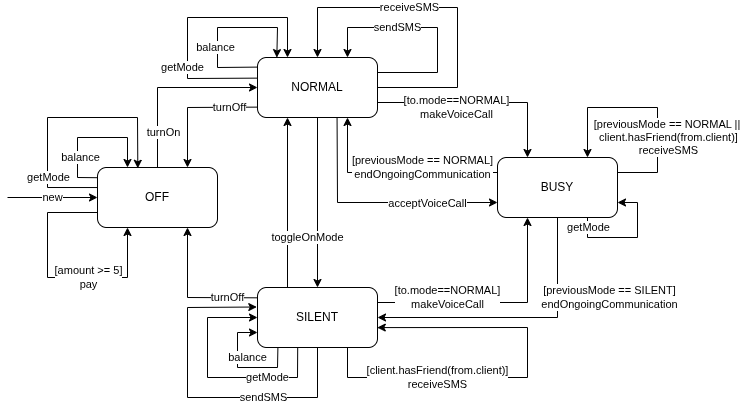

The diagram above was exported from draw.io. Its source (the exported page's mxGraphModel, read from the mxfile embedded in the PNG):
<mxGraphModel dx="1332" dy="598" grid="1" gridSize="10" guides="1" tooltips="1" connect="1" arrows="1" fold="1" page="1" pageScale="1" pageWidth="827" pageHeight="1169" math="0" shadow="0">
  <root>
    <mxCell id="0" />
    <mxCell id="1" parent="0" />
    <mxCell id="2" value="OFF" style="rounded=1;whiteSpace=wrap;html=1;" vertex="1" parent="1">
      <mxGeometry x="130" y="210" width="120" height="60" as="geometry" />
    </mxCell>
    <mxCell id="3" value="NORMAL" style="rounded=1;whiteSpace=wrap;html=1;" vertex="1" parent="1">
      <mxGeometry x="290" y="100" width="120" height="60" as="geometry" />
    </mxCell>
    <mxCell id="4" value="SILENT" style="rounded=1;whiteSpace=wrap;html=1;" vertex="1" parent="1">
      <mxGeometry x="290" y="330" width="120" height="60" as="geometry" />
    </mxCell>
    <mxCell id="5" value="BUSY" style="rounded=1;whiteSpace=wrap;html=1;" vertex="1" parent="1">
      <mxGeometry x="530" y="200" width="120" height="60" as="geometry" />
    </mxCell>
    <mxCell id="6" value="" style="endArrow=classic;html=1;rounded=0;entryX=0;entryY=0.5;entryDx=0;entryDy=0;" edge="1" target="2" parent="1">
      <mxGeometry relative="1" as="geometry">
        <mxPoint x="40" y="240" as="sourcePoint" />
        <mxPoint x="120" y="239.70999999999998" as="targetPoint" />
      </mxGeometry>
    </mxCell>
    <mxCell id="7" value="new" style="edgeLabel;resizable=0;html=1;;align=center;verticalAlign=middle;" connectable="0" vertex="1" parent="6">
      <mxGeometry relative="1" as="geometry" />
    </mxCell>
    <mxCell id="8" value="" style="endArrow=classic;html=1;rounded=0;exitX=0;exitY=0.75;exitDx=0;exitDy=0;entryX=0.25;entryY=1;entryDx=0;entryDy=0;" edge="1" source="2" target="2" parent="1">
      <mxGeometry relative="1" as="geometry">
        <mxPoint x="120" y="290" as="sourcePoint" />
        <mxPoint x="150" y="305" as="targetPoint" />
        <Array as="points">
          <mxPoint x="80" y="255" />
          <mxPoint x="80" y="320" />
          <mxPoint x="160" y="320" />
        </Array>
      </mxGeometry>
    </mxCell>
    <mxCell id="9" value="[amount &amp;gt;= 5]&lt;div&gt;pay&lt;br&gt;&lt;/div&gt;" style="edgeLabel;resizable=0;html=1;;align=center;verticalAlign=middle;" connectable="0" vertex="1" parent="8">
      <mxGeometry relative="1" as="geometry">
        <mxPoint x="33" as="offset" />
      </mxGeometry>
    </mxCell>
    <mxCell id="10" value="" style="endArrow=classic;html=1;rounded=0;exitX=-0.003;exitY=0.17;exitDx=0;exitDy=0;entryX=0.25;entryY=0;entryDx=0;entryDy=0;exitPerimeter=0;" edge="1" source="2" target="2" parent="1">
      <mxGeometry relative="1" as="geometry">
        <mxPoint x="80" y="180" as="sourcePoint" />
        <mxPoint x="180" y="180" as="targetPoint" />
        <Array as="points">
          <mxPoint x="110" y="220" />
          <mxPoint x="110" y="180" />
          <mxPoint x="160" y="180" />
        </Array>
      </mxGeometry>
    </mxCell>
    <mxCell id="11" value="balance" style="edgeLabel;resizable=0;html=1;;align=center;verticalAlign=middle;" connectable="0" vertex="1" parent="10">
      <mxGeometry relative="1" as="geometry">
        <mxPoint x="-7" y="20" as="offset" />
      </mxGeometry>
    </mxCell>
    <mxCell id="12" value="" style="endArrow=classic;html=1;rounded=0;exitX=-0.001;exitY=0.16;exitDx=0;exitDy=0;entryX=0.161;entryY=0.002;entryDx=0;entryDy=0;exitPerimeter=0;entryPerimeter=0;" edge="1" source="3" target="3" parent="1">
      <mxGeometry relative="1" as="geometry">
        <mxPoint x="270" y="115" as="sourcePoint" />
        <mxPoint x="300" y="100" as="targetPoint" />
        <Array as="points">
          <mxPoint x="250" y="110" />
          <mxPoint x="250" y="70" />
          <mxPoint x="310" y="70" />
        </Array>
      </mxGeometry>
    </mxCell>
    <mxCell id="13" value="balance" style="edgeLabel;resizable=0;html=1;;align=center;verticalAlign=middle;" connectable="0" vertex="1" parent="12">
      <mxGeometry relative="1" as="geometry">
        <mxPoint x="-7" y="20" as="offset" />
      </mxGeometry>
    </mxCell>
    <mxCell id="14" value="" style="endArrow=classic;html=1;rounded=0;entryX=0;entryY=0.75;entryDx=0;entryDy=0;exitX=0.17;exitY=0.997;exitDx=0;exitDy=0;exitPerimeter=0;" edge="1" source="4" target="4" parent="1">
      <mxGeometry relative="1" as="geometry">
        <mxPoint x="334" y="330" as="sourcePoint" />
        <mxPoint x="304" y="345" as="targetPoint" />
        <Array as="points">
          <mxPoint x="310" y="410" />
          <mxPoint x="270" y="410" />
          <mxPoint x="270" y="375" />
        </Array>
      </mxGeometry>
    </mxCell>
    <mxCell id="15" value="balance" style="edgeLabel;resizable=0;html=1;;align=center;verticalAlign=middle;" connectable="0" vertex="1" parent="14">
      <mxGeometry relative="1" as="geometry">
        <mxPoint x="7" y="-10" as="offset" />
      </mxGeometry>
    </mxCell>
    <mxCell id="16" value="" style="endArrow=classic;html=1;rounded=0;exitX=0.5;exitY=0;exitDx=0;exitDy=0;entryX=0;entryY=0.5;entryDx=0;entryDy=0;" edge="1" source="2" target="3" parent="1">
      <mxGeometry relative="1" as="geometry">
        <mxPoint x="270" y="210" as="sourcePoint" />
        <mxPoint x="370" y="210" as="targetPoint" />
        <Array as="points">
          <mxPoint x="190" y="130" />
        </Array>
      </mxGeometry>
    </mxCell>
    <mxCell id="17" value="turnOn" style="edgeLabel;resizable=0;html=1;;align=center;verticalAlign=middle;" connectable="0" vertex="1" parent="16">
      <mxGeometry relative="1" as="geometry">
        <mxPoint x="-5" y="45" as="offset" />
      </mxGeometry>
    </mxCell>
    <mxCell id="18" value="" style="endArrow=classic;html=1;rounded=0;entryX=0.75;entryY=1;entryDx=0;entryDy=0;exitX=-0.004;exitY=0.172;exitDx=0;exitDy=0;exitPerimeter=0;" edge="1" source="4" target="2" parent="1">
      <mxGeometry relative="1" as="geometry">
        <mxPoint x="170" y="330" as="sourcePoint" />
        <mxPoint x="270" y="330" as="targetPoint" />
        <Array as="points">
          <mxPoint x="220" y="340" />
        </Array>
      </mxGeometry>
    </mxCell>
    <mxCell id="19" value="turnOff" style="edgeLabel;resizable=0;html=1;;align=center;verticalAlign=middle;" connectable="0" vertex="1" parent="18">
      <mxGeometry relative="1" as="geometry">
        <mxPoint x="40" as="offset" />
      </mxGeometry>
    </mxCell>
    <mxCell id="20" value="" style="endArrow=classic;html=1;rounded=0;exitX=0.001;exitY=0.827;exitDx=0;exitDy=0;entryX=0.75;entryY=0;entryDx=0;entryDy=0;exitPerimeter=0;" edge="1" source="3" target="2" parent="1">
      <mxGeometry relative="1" as="geometry">
        <mxPoint x="280" y="250" as="sourcePoint" />
        <mxPoint x="380" y="250" as="targetPoint" />
        <Array as="points">
          <mxPoint x="220" y="150" />
        </Array>
      </mxGeometry>
    </mxCell>
    <mxCell id="21" value="turnOff" style="edgeLabel;resizable=0;html=1;;align=center;verticalAlign=middle;" connectable="0" vertex="1" parent="20">
      <mxGeometry relative="1" as="geometry">
        <mxPoint x="36" as="offset" />
      </mxGeometry>
    </mxCell>
    <mxCell id="22" value="" style="endArrow=classic;html=1;rounded=0;exitX=1;exitY=0.25;exitDx=0;exitDy=0;entryX=0.75;entryY=0;entryDx=0;entryDy=0;" edge="1" source="3" target="3" parent="1">
      <mxGeometry relative="1" as="geometry">
        <mxPoint x="414" y="115" as="sourcePoint" />
        <mxPoint x="384" y="100" as="targetPoint" />
        <Array as="points">
          <mxPoint x="470" y="115" />
          <mxPoint x="470" y="70" />
          <mxPoint x="380" y="70" />
        </Array>
      </mxGeometry>
    </mxCell>
    <mxCell id="23" value="sendSMS" style="edgeLabel;resizable=0;html=1;;align=center;verticalAlign=middle;" connectable="0" vertex="1" parent="22">
      <mxGeometry relative="1" as="geometry">
        <mxPoint x="-33" as="offset" />
      </mxGeometry>
    </mxCell>
    <mxCell id="24" value="" style="endArrow=classic;html=1;rounded=0;exitX=0.5;exitY=1;exitDx=0;exitDy=0;entryX=-0.006;entryY=0.325;entryDx=0;entryDy=0;entryPerimeter=0;" edge="1" source="4" target="4" parent="1">
      <mxGeometry relative="1" as="geometry">
        <mxPoint x="420" y="345" as="sourcePoint" />
        <mxPoint x="390" y="330" as="targetPoint" />
        <Array as="points">
          <mxPoint x="350" y="440" />
          <mxPoint x="220" y="440" />
          <mxPoint x="220" y="350" />
        </Array>
      </mxGeometry>
    </mxCell>
    <mxCell id="25" value="sendSMS" style="edgeLabel;resizable=0;html=1;;align=center;verticalAlign=middle;" connectable="0" vertex="1" parent="24">
      <mxGeometry relative="1" as="geometry">
        <mxPoint x="65" as="offset" />
      </mxGeometry>
    </mxCell>
    <mxCell id="26" value="" style="endArrow=classic;html=1;rounded=0;exitX=1;exitY=0.5;exitDx=0;exitDy=0;entryX=0.5;entryY=0;entryDx=0;entryDy=0;" edge="1" source="3" target="3" parent="1">
      <mxGeometry relative="1" as="geometry">
        <mxPoint x="480" y="155" as="sourcePoint" />
        <mxPoint x="450" y="140" as="targetPoint" />
        <Array as="points">
          <mxPoint x="490" y="130" />
          <mxPoint x="490" y="50" />
          <mxPoint x="350" y="50" />
        </Array>
      </mxGeometry>
    </mxCell>
    <mxCell id="27" value="receiveSMS" style="edgeLabel;resizable=0;html=1;;align=center;verticalAlign=middle;" connectable="0" vertex="1" parent="26">
      <mxGeometry relative="1" as="geometry">
        <mxPoint x="-33" as="offset" />
      </mxGeometry>
    </mxCell>
    <mxCell id="28" value="" style="endArrow=classic;html=1;rounded=0;exitX=1;exitY=0.25;exitDx=0;exitDy=0;entryX=0.75;entryY=0;entryDx=0;entryDy=0;" edge="1" source="5" target="5" parent="1">
      <mxGeometry relative="1" as="geometry">
        <mxPoint x="650" y="230" as="sourcePoint" />
        <mxPoint x="590" y="200" as="targetPoint" />
        <Array as="points">
          <mxPoint x="690" y="215" />
          <mxPoint x="690" y="150" />
          <mxPoint x="620" y="150" />
        </Array>
      </mxGeometry>
    </mxCell>
    <mxCell id="29" value="[previousMode == NORMAL ||&amp;nbsp;&lt;div&gt;client.hasFriend(from.client)]&lt;br&gt;receiveSMS&lt;/div&gt;" style="edgeLabel;resizable=0;html=1;;align=center;verticalAlign=middle;" connectable="0" vertex="1" parent="28">
      <mxGeometry relative="1" as="geometry">
        <mxPoint x="18" y="30" as="offset" />
      </mxGeometry>
    </mxCell>
    <mxCell id="30" value="" style="endArrow=classic;html=1;rounded=0;exitX=0.75;exitY=1;exitDx=0;exitDy=0;entryX=0.998;entryY=0.668;entryDx=0;entryDy=0;entryPerimeter=0;" edge="1" source="4" target="4" parent="1">
      <mxGeometry relative="1" as="geometry">
        <mxPoint x="540" y="440" as="sourcePoint" />
        <mxPoint x="480" y="410" as="targetPoint" />
        <Array as="points">
          <mxPoint x="380" y="420" />
          <mxPoint x="560" y="420" />
          <mxPoint x="560" y="370" />
        </Array>
      </mxGeometry>
    </mxCell>
    <mxCell id="31" value="[client.hasFriend(from.client)]&lt;div&gt;receive&lt;span style=&quot;background-color: light-dark(#ffffff, var(--ge-dark-color, #121212)); color: light-dark(rgb(0, 0, 0), rgb(255, 255, 255));&quot;&gt;SMS&lt;/span&gt;&lt;br&gt;&lt;/div&gt;" style="edgeLabel;resizable=0;html=1;;align=center;verticalAlign=middle;" connectable="0" vertex="1" parent="30">
      <mxGeometry relative="1" as="geometry">
        <mxPoint x="-85" as="offset" />
      </mxGeometry>
    </mxCell>
    <mxCell id="32" value="" style="endArrow=classic;html=1;rounded=0;exitX=1;exitY=0.75;exitDx=0;exitDy=0;entryX=0.25;entryY=0;entryDx=0;entryDy=0;" edge="1" source="3" target="5" parent="1">
      <mxGeometry relative="1" as="geometry">
        <mxPoint x="360" y="190" as="sourcePoint" />
        <mxPoint x="460" y="190" as="targetPoint" />
        <Array as="points">
          <mxPoint x="560" y="145" />
        </Array>
      </mxGeometry>
    </mxCell>
    <mxCell id="33" value="[to.mode==NORMAL]&lt;div&gt;makeVoiceCall&lt;br&gt;&lt;/div&gt;" style="edgeLabel;resizable=0;html=1;;align=center;verticalAlign=middle;" connectable="0" vertex="1" parent="32">
      <mxGeometry relative="1" as="geometry">
        <mxPoint x="-24" y="5" as="offset" />
      </mxGeometry>
    </mxCell>
    <mxCell id="34" value="" style="endArrow=classic;html=1;rounded=0;exitX=1;exitY=0.25;exitDx=0;exitDy=0;entryX=0.25;entryY=1;entryDx=0;entryDy=0;" edge="1" source="4" target="5" parent="1">
      <mxGeometry relative="1" as="geometry">
        <mxPoint x="410" y="170" as="sourcePoint" />
        <mxPoint x="556" y="225" as="targetPoint" />
        <Array as="points">
          <mxPoint x="560" y="345" />
        </Array>
      </mxGeometry>
    </mxCell>
    <mxCell id="35" value="[to.mode==NORMAL]&lt;div&gt;makeVoiceCall&lt;br&gt;&lt;/div&gt;" style="edgeLabel;resizable=0;html=1;;align=center;verticalAlign=middle;" connectable="0" vertex="1" parent="34">
      <mxGeometry relative="1" as="geometry">
        <mxPoint x="-48" y="-5" as="offset" />
      </mxGeometry>
    </mxCell>
    <mxCell id="36" value="" style="endArrow=classic;html=1;rounded=0;exitX=0.663;exitY=1.01;exitDx=0;exitDy=0;entryX=0;entryY=0.75;entryDx=0;entryDy=0;exitPerimeter=0;" edge="1" source="3" target="5" parent="1">
      <mxGeometry relative="1" as="geometry">
        <mxPoint x="330" y="210" as="sourcePoint" />
        <mxPoint x="430" y="210" as="targetPoint" />
        <Array as="points">
          <mxPoint x="370" y="245" />
        </Array>
      </mxGeometry>
    </mxCell>
    <mxCell id="37" value="acceptVoiceCall" style="edgeLabel;resizable=0;html=1;;align=center;verticalAlign=middle;" connectable="0" vertex="1" parent="36">
      <mxGeometry relative="1" as="geometry">
        <mxPoint x="52" y="1" as="offset" />
      </mxGeometry>
    </mxCell>
    <mxCell id="38" value="" style="endArrow=classic;html=1;rounded=0;entryX=0.25;entryY=1;entryDx=0;entryDy=0;exitX=0.25;exitY=0;exitDx=0;exitDy=0;" edge="1" source="4" target="3" parent="1">
      <mxGeometry relative="1" as="geometry">
        <mxPoint x="280" y="300" as="sourcePoint" />
        <mxPoint x="380" y="300" as="targetPoint" />
      </mxGeometry>
    </mxCell>
    <mxCell id="39" value="toggleOnMode" style="edgeLabel;resizable=0;html=1;;align=center;verticalAlign=middle;" connectable="0" vertex="1" parent="38">
      <mxGeometry relative="1" as="geometry">
        <mxPoint x="20" y="35" as="offset" />
      </mxGeometry>
    </mxCell>
    <mxCell id="40" value="" style="endArrow=classic;html=1;rounded=0;entryX=0.5;entryY=0;entryDx=0;entryDy=0;exitX=0.5;exitY=1;exitDx=0;exitDy=0;" edge="1" source="3" target="4" parent="1">
      <mxGeometry relative="1" as="geometry">
        <mxPoint x="320" y="390" as="sourcePoint" />
        <mxPoint x="320" y="220" as="targetPoint" />
      </mxGeometry>
    </mxCell>
    <mxCell id="41" value="toggleOnMode" style="edgeLabel;resizable=0;html=1;;align=center;verticalAlign=middle;" connectable="0" vertex="1" parent="40">
      <mxGeometry relative="1" as="geometry">
        <mxPoint x="-10" y="35" as="offset" />
      </mxGeometry>
    </mxCell>
    <mxCell id="42" value="" style="endArrow=classic;html=1;rounded=0;exitX=0.5;exitY=1;exitDx=0;exitDy=0;entryX=1;entryY=0.5;entryDx=0;entryDy=0;" edge="1" source="5" target="4" parent="1">
      <mxGeometry relative="1" as="geometry">
        <mxPoint x="560" y="360" as="sourcePoint" />
        <mxPoint x="660" y="360" as="targetPoint" />
        <Array as="points">
          <mxPoint x="590" y="360" />
        </Array>
      </mxGeometry>
    </mxCell>
    <mxCell id="43" value="[previousMode == SILENT]&lt;div&gt;endOngoingCommunication&lt;br&gt;&lt;/div&gt;" style="edgeLabel;resizable=0;html=1;;align=center;verticalAlign=middle;" connectable="0" vertex="1" parent="42">
      <mxGeometry relative="1" as="geometry">
        <mxPoint x="92" y="-20" as="offset" />
      </mxGeometry>
    </mxCell>
    <mxCell id="44" value="" style="endArrow=classic;html=1;rounded=0;exitX=0;exitY=0.25;exitDx=0;exitDy=0;entryX=0.75;entryY=1;entryDx=0;entryDy=0;" edge="1" source="5" target="3" parent="1">
      <mxGeometry relative="1" as="geometry">
        <mxPoint x="830" y="270" as="sourcePoint" />
        <mxPoint x="620" y="370" as="targetPoint" />
        <Array as="points">
          <mxPoint x="380" y="215" />
        </Array>
      </mxGeometry>
    </mxCell>
    <mxCell id="45" value="[previousMode == NORMAL]&lt;div&gt;endOngoingCommunication&lt;br&gt;&lt;/div&gt;" style="edgeLabel;resizable=0;html=1;;align=center;verticalAlign=middle;" connectable="0" vertex="1" parent="44">
      <mxGeometry relative="1" as="geometry">
        <mxPoint x="27" y="-5" as="offset" />
      </mxGeometry>
    </mxCell>
    <mxCell id="46" value="" style="endArrow=classic;html=1;rounded=0;exitX=0.001;exitY=0.334;exitDx=0;exitDy=0;entryX=0.336;entryY=0.013;entryDx=0;entryDy=0;exitPerimeter=0;entryPerimeter=0;" edge="1" source="2" target="2" parent="1">
      <mxGeometry relative="1" as="geometry">
        <mxPoint x="100" y="200" as="sourcePoint" />
        <mxPoint x="130" y="190" as="targetPoint" />
        <Array as="points">
          <mxPoint x="80" y="230" />
          <mxPoint x="80" y="160" />
          <mxPoint x="170" y="160" />
        </Array>
      </mxGeometry>
    </mxCell>
    <mxCell id="47" value="getMode" style="edgeLabel;resizable=0;html=1;;align=center;verticalAlign=middle;" connectable="0" vertex="1" parent="46">
      <mxGeometry relative="1" as="geometry">
        <mxPoint x="-10" y="60" as="offset" />
      </mxGeometry>
    </mxCell>
    <mxCell id="48" value="" style="endArrow=classic;html=1;rounded=0;exitX=-0.005;exitY=0.344;exitDx=0;exitDy=0;entryX=0.25;entryY=0;entryDx=0;entryDy=0;exitPerimeter=0;" edge="1" source="3" target="3" parent="1">
      <mxGeometry relative="1" as="geometry">
        <mxPoint x="260" y="120" as="sourcePoint" />
        <mxPoint x="300" y="101" as="targetPoint" />
        <Array as="points">
          <mxPoint x="220" y="121" />
          <mxPoint x="220" y="60" />
          <mxPoint x="320" y="60" />
        </Array>
      </mxGeometry>
    </mxCell>
    <mxCell id="49" value="getMode" style="edgeLabel;resizable=0;html=1;;align=center;verticalAlign=middle;" connectable="0" vertex="1" parent="48">
      <mxGeometry relative="1" as="geometry">
        <mxPoint x="-10" y="50" as="offset" />
      </mxGeometry>
    </mxCell>
    <mxCell id="50" value="" style="endArrow=classic;html=1;rounded=0;exitX=0.75;exitY=1;exitDx=0;exitDy=0;entryX=1;entryY=0.75;entryDx=0;entryDy=0;" edge="1" source="5" target="5" parent="1">
      <mxGeometry relative="1" as="geometry">
        <mxPoint x="590" y="280" as="sourcePoint" />
        <mxPoint x="730" y="290" as="targetPoint" />
        <Array as="points">
          <mxPoint x="620" y="280" />
          <mxPoint x="670" y="280" />
          <mxPoint x="670" y="245" />
        </Array>
      </mxGeometry>
    </mxCell>
    <mxCell id="51" value="getMode" style="edgeLabel;resizable=0;html=1;;align=center;verticalAlign=middle;" connectable="0" vertex="1" parent="50">
      <mxGeometry relative="1" as="geometry">
        <mxPoint x="-42" y="-10" as="offset" />
      </mxGeometry>
    </mxCell>
    <mxCell id="52" value="" style="endArrow=classic;html=1;rounded=0;entryX=0;entryY=0.5;entryDx=0;entryDy=0;exitX=0.335;exitY=1.001;exitDx=0;exitDy=0;exitPerimeter=0;" edge="1" source="4" target="4" parent="1">
      <mxGeometry relative="1" as="geometry">
        <mxPoint x="330" y="395" as="sourcePoint" />
        <mxPoint x="300" y="380" as="targetPoint" />
        <Array as="points">
          <mxPoint x="330" y="420" />
          <mxPoint x="240" y="420" />
          <mxPoint x="240" y="360" />
        </Array>
      </mxGeometry>
    </mxCell>
    <mxCell id="53" value="getMode" style="edgeLabel;resizable=0;html=1;;align=center;verticalAlign=middle;" connectable="0" vertex="1" parent="52">
      <mxGeometry relative="1" as="geometry">
        <mxPoint x="55" as="offset" />
      </mxGeometry>
    </mxCell>
  </root>
</mxGraphModel>